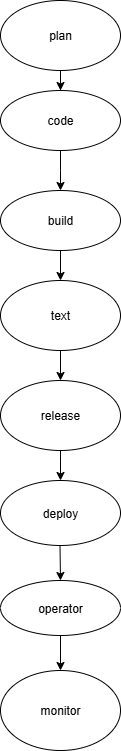

The diagram above was exported from draw.io. Its source (the exported page's mxGraphModel, read from the mxfile embedded in the PNG):
<mxGraphModel dx="1042" dy="562" grid="1" gridSize="10" guides="1" tooltips="1" connect="1" arrows="1" fold="1" page="1" pageScale="1" pageWidth="827" pageHeight="1169" math="0" shadow="0">
  <root>
    <mxCell id="0" />
    <mxCell id="1" parent="0" />
    <mxCell id="seueebLXj6xArpKPdKV2-13" value="" style="edgeStyle=orthogonalEdgeStyle;rounded=0;orthogonalLoop=1;jettySize=auto;html=1;" edge="1" parent="1" source="seueebLXj6xArpKPdKV2-1" target="seueebLXj6xArpKPdKV2-9">
      <mxGeometry relative="1" as="geometry" />
    </mxCell>
    <mxCell id="seueebLXj6xArpKPdKV2-1" value="plan" style="ellipse;whiteSpace=wrap;html=1;" vertex="1" parent="1">
      <mxGeometry x="330" y="30" width="120" height="70" as="geometry" />
    </mxCell>
    <mxCell id="seueebLXj6xArpKPdKV2-20" value="" style="edgeStyle=orthogonalEdgeStyle;rounded=0;orthogonalLoop=1;jettySize=auto;html=1;entryX=0.5;entryY=0;entryDx=0;entryDy=0;" edge="1" parent="1" source="seueebLXj6xArpKPdKV2-3" target="seueebLXj6xArpKPdKV2-4">
      <mxGeometry relative="1" as="geometry" />
    </mxCell>
    <mxCell id="seueebLXj6xArpKPdKV2-3" value="build" style="ellipse;whiteSpace=wrap;html=1;" vertex="1" parent="1">
      <mxGeometry x="330" y="220" width="120" height="60" as="geometry" />
    </mxCell>
    <mxCell id="seueebLXj6xArpKPdKV2-4" value="text" style="ellipse;whiteSpace=wrap;html=1;" vertex="1" parent="1">
      <mxGeometry x="330" y="310" width="120" height="70" as="geometry" />
    </mxCell>
    <mxCell id="seueebLXj6xArpKPdKV2-6" value="deploy" style="ellipse;whiteSpace=wrap;html=1;" vertex="1" parent="1">
      <mxGeometry x="330" y="510" width="120" height="65" as="geometry" />
    </mxCell>
    <mxCell id="seueebLXj6xArpKPdKV2-12" value="" style="edgeStyle=orthogonalEdgeStyle;rounded=0;orthogonalLoop=1;jettySize=auto;html=1;" edge="1" parent="1" source="seueebLXj6xArpKPdKV2-7" target="seueebLXj6xArpKPdKV2-8">
      <mxGeometry relative="1" as="geometry" />
    </mxCell>
    <mxCell id="seueebLXj6xArpKPdKV2-7" value="operator" style="ellipse;whiteSpace=wrap;html=1;" vertex="1" parent="1">
      <mxGeometry x="330" y="610" width="120" height="55" as="geometry" />
    </mxCell>
    <mxCell id="seueebLXj6xArpKPdKV2-8" value="monitor" style="ellipse;whiteSpace=wrap;html=1;" vertex="1" parent="1">
      <mxGeometry x="330" y="700" width="120" height="80" as="geometry" />
    </mxCell>
    <mxCell id="seueebLXj6xArpKPdKV2-17" value="" style="edgeStyle=orthogonalEdgeStyle;rounded=0;orthogonalLoop=1;jettySize=auto;html=1;" edge="1" parent="1" source="seueebLXj6xArpKPdKV2-9">
      <mxGeometry relative="1" as="geometry">
        <mxPoint x="390" y="220" as="targetPoint" />
      </mxGeometry>
    </mxCell>
    <mxCell id="seueebLXj6xArpKPdKV2-9" value="code" style="ellipse;whiteSpace=wrap;html=1;" vertex="1" parent="1">
      <mxGeometry x="330" y="120" width="120" height="60" as="geometry" />
    </mxCell>
    <mxCell id="seueebLXj6xArpKPdKV2-10" value="release" style="ellipse;whiteSpace=wrap;html=1;" vertex="1" parent="1">
      <mxGeometry x="330" y="410" width="120" height="70" as="geometry" />
    </mxCell>
    <mxCell id="seueebLXj6xArpKPdKV2-22" value="" style="endArrow=classic;html=1;rounded=0;entryX=0.5;entryY=0;entryDx=0;entryDy=0;" edge="1" parent="1" target="seueebLXj6xArpKPdKV2-10">
      <mxGeometry width="50" height="50" relative="1" as="geometry">
        <mxPoint x="390" y="380" as="sourcePoint" />
        <mxPoint x="380" y="400" as="targetPoint" />
        <Array as="points">
          <mxPoint x="390" y="380" />
        </Array>
      </mxGeometry>
    </mxCell>
    <mxCell id="seueebLXj6xArpKPdKV2-25" value="" style="endArrow=classic;html=1;rounded=0;entryX=0.5;entryY=0;entryDx=0;entryDy=0;" edge="1" parent="1" target="seueebLXj6xArpKPdKV2-6">
      <mxGeometry width="50" height="50" relative="1" as="geometry">
        <mxPoint x="390" y="490" as="sourcePoint" />
        <mxPoint x="410" y="580" as="targetPoint" />
        <Array as="points">
          <mxPoint x="390" y="480" />
          <mxPoint x="390" y="490" />
        </Array>
      </mxGeometry>
    </mxCell>
    <mxCell id="seueebLXj6xArpKPdKV2-26" value="" style="endArrow=classic;html=1;rounded=0;" edge="1" parent="1">
      <mxGeometry width="50" height="50" relative="1" as="geometry">
        <mxPoint x="389.5" y="575" as="sourcePoint" />
        <mxPoint x="390" y="610" as="targetPoint" />
        <Array as="points">
          <mxPoint x="389.5" y="575" />
        </Array>
      </mxGeometry>
    </mxCell>
  </root>
</mxGraphModel>